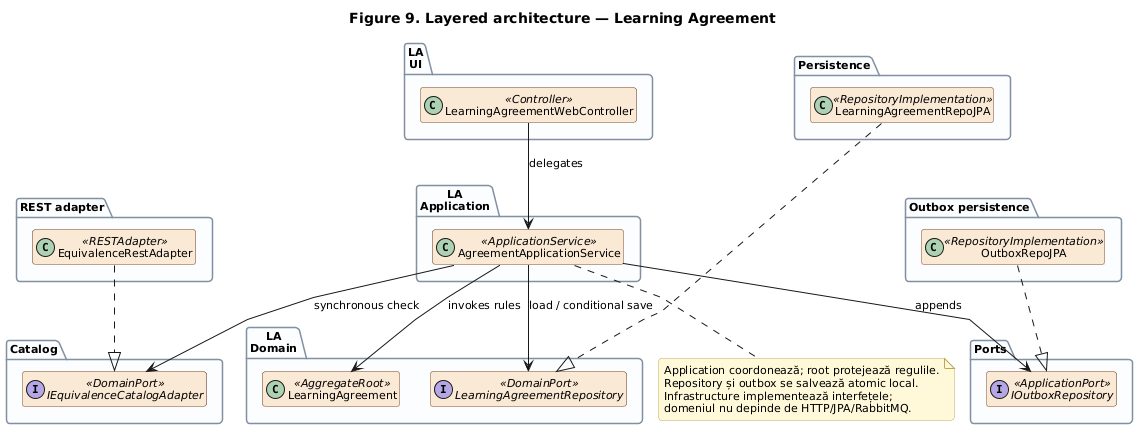

The diagram above was rendered by PlantUML. Its source (embedded in the PNG):
@startuml
title Figure 9. Layered architecture — Learning Agreement
!include common/style.puml
!include common/agreement-architecture.puml
remove Commands
remove IMessagePublisher
remove OutboxMessage
remove IProcessedEventRepository
remove Shared
remove AgreementDelivery
remove RecognitionMapping
remove LearningAgreementStatus
remove EquivalenceQuery
remove EquivalenceResponseDTO
remove EquivalenceVerificationResult
remove VerificationStatus
remove OutboxMessage
hide members
hide AgreementApplicationService methods
hide LearningAgreement methods
note bottom of AgreementApplicationService
  Application coordonează; root protejează regulile.
  Repository și outbox se salvează atomic local.
  Infrastructure implementează interfețele;
  domeniul nu depinde de HTTP/JPA/RabbitMQ.
end note

LearningAgreementRepoJPA -[hidden]down-> OutboxRepoJPA
@enduml